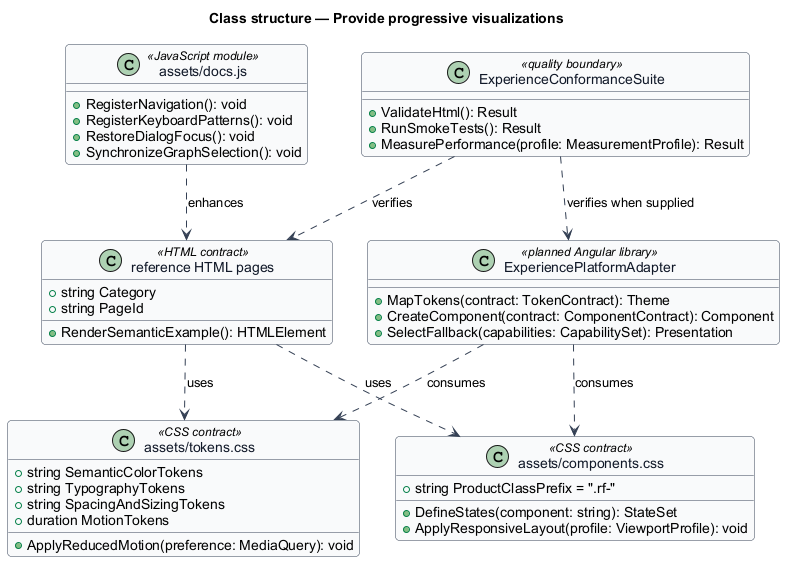

The diagram above was rendered by PlantUML. Its source (embedded in the PNG):
@startuml
skinparam backgroundColor #FFFFFF
skinparam shadowing false
skinparam roundcorner 8
skinparam defaultFontName Arial
skinparam ArrowColor #344054
skinparam class {
  BorderColor #344054
  FontColor #101828
  BackgroundColor #F9FAFB
}
title Class structure — Provide progressive visualizations

class "assets/tokens.css" as TokenContract <<CSS contract>> {
  +string SemanticColorTokens
  +string TypographyTokens
  +string SpacingAndSizingTokens
  +duration MotionTokens
  +ApplyReducedMotion(preference: MediaQuery): void
}

class "assets/components.css" as ComponentContract <<CSS contract>> {
  +string ProductClassPrefix = ".rf-"
  +DefineStates(component: string): StateSet
  +ApplyResponsiveLayout(profile: ViewportProfile): void
}

class "reference HTML pages" as ReferencePage <<HTML contract>> {
  +string Category
  +string PageId
  +RenderSemanticExample(): HTMLElement
}

class "assets/docs.js" as DocumentationRuntime <<JavaScript module>> {
  +RegisterNavigation(): void
  +RegisterKeyboardPatterns(): void
  +RestoreDialogFocus(): void
  +SynchronizeGraphSelection(): void
}

class ExperiencePlatformAdapter <<planned Angular library>> {
  +MapTokens(contract: TokenContract): Theme
  +CreateComponent(contract: ComponentContract): Component
  +SelectFallback(capabilities: CapabilitySet): Presentation
}

class ExperienceConformanceSuite <<quality boundary>> {
  +ValidateHtml(): Result
  +RunSmokeTests(): Result
  +MeasurePerformance(profile: MeasurementProfile): Result
}

ReferencePage ..> TokenContract : uses
ReferencePage ..> ComponentContract : uses
DocumentationRuntime ..> ReferencePage : enhances
ExperiencePlatformAdapter ..> TokenContract : consumes
ExperiencePlatformAdapter ..> ComponentContract : consumes
ExperienceConformanceSuite ..> ReferencePage : verifies
ExperienceConformanceSuite ..> ExperiencePlatformAdapter : verifies when supplied
@enduml